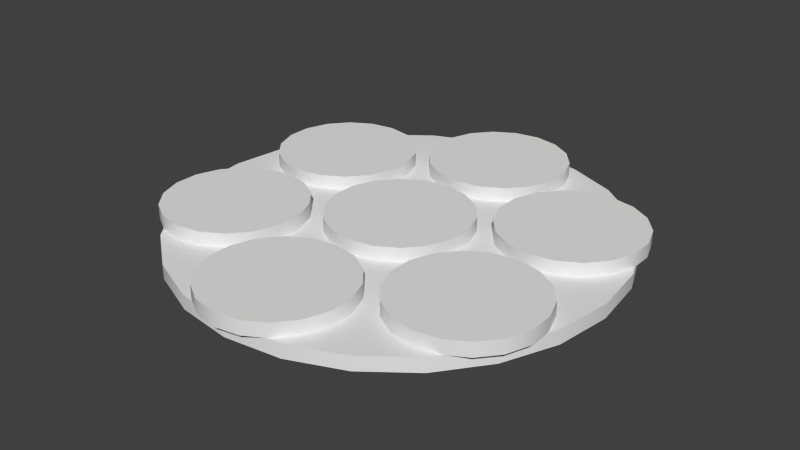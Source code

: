 # Source: model.blend  (saved by Blender 2.70.0; exported with 4.5.12 LTS)
import bpy
from mathutils import Matrix  # noqa: F401  (used for matrix-valued properties, if any)

bpy.ops.wm.read_factory_settings(use_empty=True)
scene = bpy.context.scene
scene.name = 'Scene'

# ---- collections
col_collection_1 = bpy.data.collections.new('Collection 1'); scene.collection.children.link(col_collection_1)

# ---- world
world_world = bpy.data.worlds.new('World'); scene.world = world_world
world_world.color = (0.05088, 0.05088, 0.05088)
world_world.use_sun_shadow = False
world_world.sun_shadow_jitter_overblur = 0.0
world_world.cycles.sampling_method = 'MANUAL'
world_world.cycles.sample_map_resolution = 256

# ---- meshes
me_cylinder_018 = bpy.data.meshes.new('Cylinder.018')
me_cylinder_018.from_pydata([(0.0, 0.46, -0.03), (0.0, 0.46, 0.0), (0.1191, 0.4443, -0.03), (0.1191, 0.4443, 0.0), (0.23, 0.3984, -0.03), (0.23, 0.3984, 0.0), (0.3253, 0.3253, -0.03), (0.3253, 0.3253, 0.0), (0.3984, 0.23, -0.03), (0.3984, 0.23, 0.0), (0.4443, 0.1191, -0.03), (0.4443, 0.1191, 0.0), (0.46, 3.473e-08, -0.03), (0.46, 3.473e-08, 0.0), (0.4443, -0.1191, -0.03), (0.4443, -0.1191, 0.0), (0.3984, -0.23, -0.03), (0.3984, -0.23, 0.0), (0.3253, -0.3253, -0.03), (0.3253, -0.3253, 0.0), (0.23, -0.3984, -0.03), (0.23, -0.3984, 0.0), (0.1191, -0.4443, -0.03), (0.1191, -0.4443, 0.0), (1.791e-07, -0.46, -0.03), (1.791e-07, -0.46, 0.0), (-0.1191, -0.4443, -0.03), (-0.1191, -0.4443, 0.0), (-0.23, -0.3984, -0.03), (-0.23, -0.3984, 0.0), (-0.3253, -0.3253, -0.03), (-0.3253, -0.3253, 0.0), (-0.3984, -0.23, -0.03), (-0.3984, -0.23, 0.0), (-0.4443, -0.1191, -0.03), (-0.4443, -0.1191, 0.0), (-0.46, -2.139e-07, -0.03), (-0.46, -2.139e-07, 0.0), (-0.4443, 0.1191, -0.03), (-0.4443, 0.1191, 0.0), (-0.3984, 0.23, -0.03), (-0.3984, 0.23, 0.0), (-0.3253, 0.3253, -0.03), (-0.3253, 0.3253, 0.0), (-0.23, 0.3984, -0.03), (-0.23, 0.3984, 0.0), (-0.1191, 0.4443, -0.03), (-0.1191, 0.4443, 0.0), (0.0, 0.46, -0.03), (0.1191, 0.4443, -0.03), (0.23, 0.3984, -0.03), (0.3253, 0.3253, -0.03), (0.3984, 0.23, -0.03), (0.4443, 0.1191, -0.03), (0.46, 3.473e-08, -0.03), (0.4443, -0.1191, -0.03), (0.3984, -0.23, -0.03), (0.3253, -0.3253, -0.03), (0.23, -0.3984, -0.03), (0.1191, -0.4443, -0.03), (1.791e-07, -0.46, -0.03), (-0.1191, -0.4443, -0.03), (-0.23, -0.3984, -0.03), (-0.3253, -0.3253, -0.03), (-0.3984, -0.23, -0.03), (-0.4443, -0.1191, -0.03), (-0.46, -2.139e-07, -0.03), (-0.4443, 0.1191, -0.03), (-0.3984, 0.23, -0.03), (-0.3253, 0.3253, -0.03), (-0.23, 0.3984, -0.03), (-0.1191, 0.4443, -0.03)], [], [(0, 1, 3, 2), (2, 3, 5, 4), (4, 5, 7, 6), (6, 7, 9, 8), (8, 9, 11, 10), (10, 11, 13, 12), (12, 13, 15, 14), (14, 15, 17, 16), (16, 17, 19, 18), (18, 19, 21, 20), (20, 21, 23, 22), (22, 23, 25, 24), (24, 25, 27, 26), (26, 27, 29, 28), (28, 29, 31, 30), (30, 31, 33, 32), (32, 33, 35, 34), (34, 35, 37, 36), (36, 37, 39, 38), (38, 39, 41, 40), (40, 41, 43, 42), (42, 43, 45, 44), (3, 1, 47, 45, 43, 41, 39, 37, 35, 33, 31, 29, 27, 25, 23, 21, 19, 17, 15, 13, 11, 9, 7, 5), (46, 47, 1, 0), (44, 45, 47, 46), (49, 50, 51, 52, 53, 54, 55, 56, 57, 58, 59, 60, 61, 62, 63, 64, 65, 66, 67, 68, 69, 70, 71, 48)])
me_cylinder_018.polygons.foreach_set('use_smooth', [True] * 26)
_uv = me_cylinder_018.uv_layers.new(name='UVMap')
_uv.uv.foreach_set('vector', [0.9437, 0.8563, 0.9304, 0.8508, 0.9524, 0.7975, 0.9658, 0.803, 0.9668, 0.7994, 0.9524, 0.7975, 0.96, 0.7402, 0.9743, 0.7421, 0.9743, 0.7384, 0.96, 0.7402, 0.9525, 0.683, 0.9668, 0.6811, 0.9658, 0.6775, 0.9525, 0.683, 0.9304, 0.6297, 0.9437, 0.6241, 0.9418, 0.6209, 0.9304, 0.6297, 0.8952, 0.5839, 0.9067, 0.5751, 0.904, 0.5724, 0.8952, 0.5839, 0.8494, 0.5487, 0.8582, 0.5373, 0.8549, 0.5354, 0.8494, 0.5487, 0.7961, 0.5266, 0.8016, 0.5133, 0.7979, 0.5123, 0.7961, 0.5266, 0.7388, 0.5191, 0.7407, 0.5048, 0.7369, 0.5048, 0.7388, 0.5191, 0.6816, 0.5266, 0.6797, 0.5123, 0.6761, 0.5133, 0.6816, 0.5266, 0.6282, 0.5487, 0.6227, 0.5354, 0.6195, 0.5373, 0.6282, 0.5487, 0.5824, 0.5839, 0.5736, 0.5724, 0.571, 0.5751, 0.5824, 0.5839, 0.5473, 0.6297, 0.5358, 0.6209, 0.534, 0.6241, 0.5473, 0.6297, 0.5252, 0.683, 0.5119, 0.6775, 0.5109, 0.6811, 0.5252, 0.683, 0.5176, 0.7402, 0.5033, 0.7384, 0.5033, 0.7421, 0.5176, 0.7402, 0.5252, 0.7975, 0.5109, 0.7994, 0.5119, 0.803, 0.5252, 0.7975, 0.5473, 0.8508, 0.534, 0.8563, 0.5358, 0.8596, 0.5473, 0.8508, 0.5824, 0.8966, 0.571, 0.9054, 0.5736, 0.9081, 0.5824, 0.8966, 0.6282, 0.9318, 0.6195, 0.9432, 0.6227, 0.9451, 0.6282, 0.9318, 0.6816, 0.9539, 0.6761, 0.9672, 0.6797, 0.9682, 0.6816, 0.9539, 0.7388, 0.9614, 0.7369, 0.9757, 0.7407, 0.9757, 0.7388, 0.9614, 0.7961, 0.9539, 0.7979, 0.9682, 0.8016, 0.9672, 0.7961, 0.9539, 0.8494, 0.9318, 0.8549, 0.9451, 0.9524, 0.7975, 0.9304, 0.8508, 0.8952, 0.8966, 0.8494, 0.9318, 0.7961, 0.9539, 0.7388, 0.9614, 0.6816, 0.9539, 0.6282, 0.9318, 0.5824, 0.8966, 0.5473, 0.8508, 0.5252, 0.7975, 0.5176, 0.7402, 0.5252, 0.683, 0.5473, 0.6297, 0.5824, 0.5839, 0.6282, 0.5487, 0.6816, 0.5266, 0.7388, 0.5191, 0.7961, 0.5266, 0.8494, 0.5487, 0.8952, 0.5839, 0.9304, 0.6297, 0.9525, 0.683, 0.96, 0.7402, 0.9066, 0.9054, 0.8952, 0.8966, 0.9304, 0.8508, 0.9418, 0.8596, 0.8582, 0.9432, 0.8494, 0.9318, 0.8952, 0.8966, 0.904, 0.9081, 0.568, 0.3588, 0.5531, 0.303, 0.5531, 0.2453, 0.568, 0.1895, 0.5969, 0.1395, 0.6377, 0.09872, 0.6877, 0.06985, 0.7435, 0.0549, 0.8012, 0.0549, 0.857, 0.06985, 0.907, 0.09872, 0.9478, 0.1395, 0.9767, 0.1895, 0.9916, 0.2453, 0.9916, 0.303, 0.9767, 0.3588, 0.9478, 0.4088, 0.907, 0.4496, 0.857, 0.4785, 0.8012, 0.4935, 0.7435, 0.4935, 0.6877, 0.4785, 0.6377, 0.4496, 0.5969, 0.4088])
me_cylinder_018.use_remesh_preserve_volume = False
me_cylinder_018.use_remesh_preserve_attributes = False
me_cylinder_018.use_mirror_vertex_groups = False
me_cylinder_018.update()
me_cylinder_017 = bpy.data.meshes.new('Cylinder.017')
me_cylinder_017.from_pydata([(4.992e-07, 0.15, 1.49e-08), (4.992e-07, 0.15, 0.03), (0.0513, 0.141, 1.49e-08), (0.0513, 0.141, 0.03), (0.09642, 0.1149, 1.49e-08), (0.09642, 0.1149, 0.03), (0.1299, 0.075, 1.49e-08), (0.1299, 0.075, 0.03), (0.1477, 0.02605, 1.49e-08), (0.1477, 0.02605, 0.03), (0.1477, -0.02605, 1.49e-08), (0.1477, -0.02605, 0.03), (0.1299, -0.075, 1.49e-08), (0.1299, -0.075, 0.03), (0.09642, -0.1149, 1.49e-08), (0.09642, -0.1149, 0.03), (0.0513, -0.141, 1.49e-08), (0.0513, -0.141, 0.03), (1.624e-06, -0.15, 1.49e-08), (1.624e-06, -0.15, 0.03), (-0.0513, -0.141, 1.49e-08), (-0.0513, -0.141, 0.03), (-0.09642, -0.1149, 1.49e-08), (-0.09642, -0.1149, 0.03), (-0.1299, -0.075, 1.49e-08), (-0.1299, -0.075, 0.03), (-0.1477, -0.02605, 1.49e-08), (-0.1477, -0.02605, 0.03), (-0.1477, 0.02605, 1.49e-08), (-0.1477, 0.02605, 0.03), (-0.1299, 0.075, 1.49e-08), (-0.1299, 0.075, 0.03), (-0.09642, 0.1149, 1.49e-08), (-0.09642, 0.1149, 0.03), (-0.0513, 0.141, 1.49e-08), (-0.0513, 0.141, 0.03)], [], [(0, 1, 3, 2), (2, 3, 5, 4), (4, 5, 7, 6), (6, 7, 9, 8), (8, 9, 11, 10), (10, 11, 13, 12), (12, 13, 15, 14), (14, 15, 17, 16), (16, 17, 19, 18), (18, 19, 21, 20), (20, 21, 23, 22), (22, 23, 25, 24), (24, 25, 27, 26), (26, 27, 29, 28), (28, 29, 31, 30), (30, 31, 33, 32), (3, 1, 35, 33, 31, 29, 27, 25, 23, 21, 19, 17, 15, 13, 11, 9, 7, 5), (34, 35, 1, 0), (32, 33, 35, 34), (0, 2, 4, 6, 8, 10, 12, 14, 16, 18, 20, 22, 24, 26, 28, 30, 32, 34)])
me_cylinder_017.polygons.foreach_set('use_smooth', [True] * 20)
_uv = me_cylinder_017.uv_layers.new(name='UVMap')
_uv.uv.foreach_set('vector', [0.5322, 0.1712, 0.4923, 0.1942, 0.4523, 0.125, 0.4922, 0.1019, 0.4819, 0.08967, 0.4523, 0.125, 0.391, 0.07353, 0.4206, 0.03824, 0.4068, 0.03024, 0.391, 0.07353, 0.3158, 0.04617, 0.3316, 0.002879, 0.3158, 0.0001006, 0.3158, 0.04617, 0.2358, 0.04617, 0.2358, 0.0001018, 0.2201, 0.002881, 0.2358, 0.04617, 0.1607, 0.07354, 0.1449, 0.03024, 0.131, 0.03825, 0.1607, 0.07354, 0.09937, 0.125, 0.06975, 0.08967, 0.05947, 0.1019, 0.09937, 0.125, 0.05937, 0.1943, 0.01946, 0.1712, 0.01399, 0.1863, 0.05937, 0.1943, 0.04547, 0.273, 0.0001011, 0.265, 0.0001006, 0.281, 0.04547, 0.273, 0.05937, 0.3518, 0.01399, 0.3598, 0.01947, 0.3749, 0.05937, 0.3518, 0.09937, 0.4211, 0.05947, 0.4442, 0.06976, 0.4564, 0.09937, 0.4211, 0.1607, 0.4725, 0.131, 0.5078, 0.1449, 0.5158, 0.1607, 0.4725, 0.2358, 0.4999, 0.2201, 0.5432, 0.2358, 0.546, 0.2358, 0.4999, 0.3158, 0.4999, 0.3158, 0.546, 0.3316, 0.5432, 0.3158, 0.4999, 0.391, 0.4725, 0.4068, 0.5158, 0.4206, 0.5078, 0.391, 0.4725, 0.4523, 0.4211, 0.4819, 0.4564, 0.4922, 0.4441, 0.4523, 0.4211, 0.4923, 0.3518, 0.5322, 0.3749, 0.4523, 0.125, 0.4923, 0.1942, 0.5062, 0.273, 0.4923, 0.3518, 0.4523, 0.4211, 0.391, 0.4725, 0.3158, 0.4999, 0.2358, 0.4999, 0.1607, 0.4725, 0.09937, 0.4211, 0.05937, 0.3518, 0.04547, 0.273, 0.05937, 0.1943, 0.09937, 0.125, 0.1607, 0.07354, 0.2358, 0.04617, 0.3158, 0.04617, 0.391, 0.07353, 0.5516, 0.265, 0.5062, 0.273, 0.4923, 0.1942, 0.5377, 0.1862, 0.5377, 0.3598, 0.4923, 0.3518, 0.5062, 0.273, 0.5516, 0.281, 0.4069, 0.625, 0.4469, 0.6942, 0.4608, 0.773, 0.4469, 0.8518, 0.4069, 0.9211, 0.3456, 0.9725, 0.2705, 0.9999, 0.1905, 0.9999, 0.1153, 0.9725, 0.05399, 0.9211, 0.01399, 0.8518, 0.0001006, 0.773, 0.01399, 0.6942, 0.054, 0.625, 0.1153, 0.5735, 0.1905, 0.5462, 0.2705, 0.5462, 0.3456, 0.5735])
me_cylinder_017.use_remesh_preserve_volume = False
me_cylinder_017.use_remesh_preserve_attributes = False
me_cylinder_017.use_mirror_vertex_groups = False
me_cylinder_017.update()
me_cylinder_016 = bpy.data.meshes.new('Cylinder.016')
me_cylinder_016.from_pydata([(-0.1559, -0.09, 1.49e-08), (-0.1559, -0.09, 0.03), (-0.1381, -0.139, 1.49e-08), (-0.1381, -0.139, 0.03), (-0.1381, -0.191, 1.49e-08), (-0.1381, -0.191, 0.03), (-0.1559, -0.24, 1.49e-08), (-0.1559, -0.24, 0.03), (-0.1894, -0.2799, 1.49e-08), (-0.1894, -0.2799, 0.03), (-0.2345, -0.306, 1.49e-08), (-0.2345, -0.306, 0.03), (-0.2858, -0.315, 1.49e-08), (-0.2858, -0.315, 0.03), (-0.3371, -0.306, 1.49e-08), (-0.3371, -0.306, 0.03), (-0.3822, -0.2799, 1.49e-08), (-0.3822, -0.2799, 0.03), (-0.4157, -0.24, 1.49e-08), (-0.4157, -0.24, 0.03), (-0.4335, -0.1911, 1.49e-08), (-0.4335, -0.1911, 0.03), (-0.4335, -0.139, 1.49e-08), (-0.4335, -0.139, 0.03), (-0.4157, -0.09, 1.49e-08), (-0.4157, -0.09, 0.03), (-0.3822, -0.0501, 1.49e-08), (-0.3822, -0.0501, 0.03), (-0.3371, -0.02405, 1.49e-08), (-0.3371, -0.02405, 0.03), (-0.2858, -0.015, 1.49e-08), (-0.2858, -0.015, 0.03), (-0.2345, -0.02405, 1.49e-08), (-0.2345, -0.02405, 0.03), (-0.1894, -0.05009, 1.49e-08), (-0.1894, -0.05009, 0.03)], [], [(0, 1, 3, 2), (2, 3, 5, 4), (4, 5, 7, 6), (6, 7, 9, 8), (8, 9, 11, 10), (10, 11, 13, 12), (12, 13, 15, 14), (14, 15, 17, 16), (16, 17, 19, 18), (18, 19, 21, 20), (20, 21, 23, 22), (22, 23, 25, 24), (24, 25, 27, 26), (26, 27, 29, 28), (28, 29, 31, 30), (30, 31, 33, 32), (3, 1, 35, 33, 31, 29, 27, 25, 23, 21, 19, 17, 15, 13, 11, 9, 7, 5), (34, 35, 1, 0), (32, 33, 35, 34), (0, 2, 4, 6, 8, 10, 12, 14, 16, 18, 20, 22, 24, 26, 28, 30, 32, 34)])
me_cylinder_016.polygons.foreach_set('use_smooth', [True] * 20)
_uv = me_cylinder_016.uv_layers.new(name='UVMap')
_uv.uv.foreach_set('vector', [0.5322, 0.1712, 0.4923, 0.1942, 0.4523, 0.125, 0.4922, 0.1019, 0.4819, 0.08967, 0.4523, 0.125, 0.391, 0.07353, 0.4206, 0.03824, 0.4068, 0.03024, 0.391, 0.07353, 0.3158, 0.04617, 0.3316, 0.002879, 0.3158, 0.0001006, 0.3158, 0.04617, 0.2358, 0.04617, 0.2358, 0.0001018, 0.2201, 0.002881, 0.2358, 0.04617, 0.1607, 0.07354, 0.1449, 0.03024, 0.131, 0.03825, 0.1607, 0.07354, 0.09937, 0.125, 0.06975, 0.08967, 0.05947, 0.1019, 0.09937, 0.125, 0.05937, 0.1943, 0.01946, 0.1712, 0.01399, 0.1863, 0.05937, 0.1943, 0.04547, 0.273, 0.0001011, 0.265, 0.0001006, 0.281, 0.04547, 0.273, 0.05937, 0.3518, 0.01399, 0.3598, 0.01947, 0.3749, 0.05937, 0.3518, 0.09937, 0.4211, 0.05947, 0.4442, 0.06976, 0.4564, 0.09937, 0.4211, 0.1607, 0.4725, 0.131, 0.5078, 0.1449, 0.5158, 0.1607, 0.4725, 0.2358, 0.4999, 0.2201, 0.5432, 0.2358, 0.546, 0.2358, 0.4999, 0.3158, 0.4999, 0.3158, 0.546, 0.3316, 0.5432, 0.3158, 0.4999, 0.391, 0.4725, 0.4068, 0.5158, 0.4206, 0.5078, 0.391, 0.4725, 0.4523, 0.4211, 0.4819, 0.4564, 0.4922, 0.4441, 0.4523, 0.4211, 0.4923, 0.3518, 0.5322, 0.3749, 0.4523, 0.125, 0.4923, 0.1942, 0.5062, 0.273, 0.4923, 0.3518, 0.4523, 0.4211, 0.391, 0.4725, 0.3158, 0.4999, 0.2358, 0.4999, 0.1607, 0.4725, 0.09937, 0.4211, 0.05937, 0.3518, 0.04547, 0.273, 0.05937, 0.1943, 0.09937, 0.125, 0.1607, 0.07354, 0.2358, 0.04617, 0.3158, 0.04617, 0.391, 0.07353, 0.5516, 0.265, 0.5062, 0.273, 0.4923, 0.1942, 0.5377, 0.1862, 0.5377, 0.3598, 0.4923, 0.3518, 0.5062, 0.273, 0.5516, 0.281, 0.4069, 0.625, 0.4469, 0.6942, 0.4608, 0.773, 0.4469, 0.8518, 0.4069, 0.9211, 0.3456, 0.9725, 0.2705, 0.9999, 0.1905, 0.9999, 0.1153, 0.9725, 0.05399, 0.9211, 0.01399, 0.8518, 0.0001006, 0.773, 0.01399, 0.6942, 0.054, 0.625, 0.1153, 0.5735, 0.1905, 0.5462, 0.2705, 0.5462, 0.3456, 0.5735])
me_cylinder_016.use_remesh_preserve_volume = False
me_cylinder_016.use_remesh_preserve_attributes = False
me_cylinder_016.use_mirror_vertex_groups = False
me_cylinder_016.update()
me_cylinder_007 = bpy.data.meshes.new('Cylinder.007')
me_cylinder_007.from_pydata([(-0.1559, 0.09, 1.49e-08), (-0.1559, 0.09, 0.03), (-0.1894, 0.05009, 1.49e-08), (-0.1894, 0.05009, 0.03), (-0.2345, 0.02404, 1.49e-08), (-0.2345, 0.02404, 0.03), (-0.2858, 0.015, 1.49e-08), (-0.2858, 0.015, 0.03), (-0.3371, 0.02404, 1.49e-08), (-0.3371, 0.02404, 0.03), (-0.3822, 0.05009, 1.49e-08), (-0.3822, 0.05009, 0.03), (-0.4157, 0.09, 1.49e-08), (-0.4157, 0.09, 0.03), (-0.4335, 0.139, 1.49e-08), (-0.4335, 0.139, 0.03), (-0.4335, 0.191, 1.49e-08), (-0.4335, 0.191, 0.03), (-0.4157, 0.24, 1.49e-08), (-0.4157, 0.24, 0.03), (-0.3822, 0.2799, 1.49e-08), (-0.3822, 0.2799, 0.03), (-0.3371, 0.306, 1.49e-08), (-0.3371, 0.306, 0.03), (-0.2858, 0.315, 1.49e-08), (-0.2858, 0.315, 0.03), (-0.2345, 0.306, 1.49e-08), (-0.2345, 0.306, 0.03), (-0.1894, 0.2799, 1.49e-08), (-0.1894, 0.2799, 0.03), (-0.1559, 0.24, 1.49e-08), (-0.1559, 0.24, 0.03), (-0.1381, 0.191, 1.49e-08), (-0.1381, 0.191, 0.03), (-0.1381, 0.139, 1.49e-08), (-0.1381, 0.139, 0.03)], [], [(0, 1, 3, 2), (2, 3, 5, 4), (4, 5, 7, 6), (6, 7, 9, 8), (8, 9, 11, 10), (10, 11, 13, 12), (12, 13, 15, 14), (14, 15, 17, 16), (16, 17, 19, 18), (18, 19, 21, 20), (20, 21, 23, 22), (22, 23, 25, 24), (24, 25, 27, 26), (26, 27, 29, 28), (28, 29, 31, 30), (30, 31, 33, 32), (3, 1, 35, 33, 31, 29, 27, 25, 23, 21, 19, 17, 15, 13, 11, 9, 7, 5), (34, 35, 1, 0), (32, 33, 35, 34), (0, 2, 4, 6, 8, 10, 12, 14, 16, 18, 20, 22, 24, 26, 28, 30, 32, 34)])
me_cylinder_007.polygons.foreach_set('use_smooth', [True] * 20)
_uv = me_cylinder_007.uv_layers.new(name='UVMap')
_uv.uv.foreach_set('vector', [0.5322, 0.1712, 0.4923, 0.1942, 0.4523, 0.125, 0.4922, 0.1019, 0.4819, 0.08967, 0.4523, 0.125, 0.391, 0.07353, 0.4206, 0.03824, 0.4068, 0.03024, 0.391, 0.07353, 0.3158, 0.04617, 0.3316, 0.002879, 0.3158, 0.0001006, 0.3158, 0.04617, 0.2358, 0.04617, 0.2358, 0.0001018, 0.2201, 0.002881, 0.2358, 0.04617, 0.1607, 0.07354, 0.1449, 0.03024, 0.131, 0.03825, 0.1607, 0.07354, 0.09937, 0.125, 0.06975, 0.08967, 0.05947, 0.1019, 0.09937, 0.125, 0.05937, 0.1943, 0.01946, 0.1712, 0.01399, 0.1863, 0.05937, 0.1943, 0.04547, 0.273, 0.0001011, 0.265, 0.0001006, 0.281, 0.04547, 0.273, 0.05937, 0.3518, 0.01399, 0.3598, 0.01947, 0.3749, 0.05937, 0.3518, 0.09937, 0.4211, 0.05947, 0.4442, 0.06976, 0.4564, 0.09937, 0.4211, 0.1607, 0.4725, 0.131, 0.5078, 0.1449, 0.5158, 0.1607, 0.4725, 0.2358, 0.4999, 0.2201, 0.5432, 0.2358, 0.546, 0.2358, 0.4999, 0.3158, 0.4999, 0.3158, 0.546, 0.3316, 0.5432, 0.3158, 0.4999, 0.391, 0.4725, 0.4068, 0.5158, 0.4206, 0.5078, 0.391, 0.4725, 0.4523, 0.4211, 0.4819, 0.4564, 0.4922, 0.4441, 0.4523, 0.4211, 0.4923, 0.3518, 0.5322, 0.3749, 0.4523, 0.125, 0.4923, 0.1942, 0.5062, 0.273, 0.4923, 0.3518, 0.4523, 0.4211, 0.391, 0.4725, 0.3158, 0.4999, 0.2358, 0.4999, 0.1607, 0.4725, 0.09937, 0.4211, 0.05937, 0.3518, 0.04547, 0.273, 0.05937, 0.1943, 0.09937, 0.125, 0.1607, 0.07354, 0.2358, 0.04617, 0.3158, 0.04617, 0.391, 0.07353, 0.5516, 0.265, 0.5062, 0.273, 0.4923, 0.1942, 0.5377, 0.1862, 0.5377, 0.3598, 0.4923, 0.3518, 0.5062, 0.273, 0.5516, 0.281, 0.4069, 0.625, 0.4469, 0.6942, 0.4608, 0.773, 0.4469, 0.8518, 0.4069, 0.9211, 0.3456, 0.9725, 0.2705, 0.9999, 0.1905, 0.9999, 0.1153, 0.9725, 0.05399, 0.9211, 0.01399, 0.8518, 0.0001006, 0.773, 0.01399, 0.6942, 0.054, 0.625, 0.1153, 0.5735, 0.1905, 0.5462, 0.2705, 0.5462, 0.3456, 0.5735])
me_cylinder_007.use_remesh_preserve_volume = False
me_cylinder_007.use_remesh_preserve_attributes = False
me_cylinder_007.use_mirror_vertex_groups = False
me_cylinder_007.update()
me_cylinder_006 = bpy.data.meshes.new('Cylinder.006')
me_cylinder_006.from_pydata([(-9.012e-07, 0.18, 1.49e-08), (-9.012e-07, 0.18, 0.03), (-0.0513, 0.189, 1.49e-08), (-0.0513, 0.189, 0.03), (-0.09642, 0.2151, 1.49e-08), (-0.09642, 0.2151, 0.03), (-0.1299, 0.255, 1.49e-08), (-0.1299, 0.255, 0.03), (-0.1477, 0.304, 1.49e-08), (-0.1477, 0.304, 0.03), (-0.1477, 0.356, 1.49e-08), (-0.1477, 0.356, 0.03), (-0.1299, 0.405, 1.49e-08), (-0.1299, 0.405, 0.03), (-0.09642, 0.4449, 1.49e-08), (-0.09642, 0.4449, 0.03), (-0.05131, 0.471, 1.49e-08), (-0.05131, 0.471, 0.03), (-2.696e-06, 0.48, 1.49e-08), (-2.696e-06, 0.48, 0.03), (0.0513, 0.471, 1.49e-08), (0.0513, 0.471, 0.03), (0.09642, 0.4449, 1.49e-08), (0.09642, 0.4449, 0.03), (0.1299, 0.405, 1.49e-08), (0.1299, 0.405, 0.03), (0.1477, 0.356, 1.49e-08), (0.1477, 0.356, 0.03), (0.1477, 0.304, 1.49e-08), (0.1477, 0.304, 0.03), (0.1299, 0.255, 1.49e-08), (0.1299, 0.255, 0.03), (0.09642, 0.2151, 1.49e-08), (0.09642, 0.2151, 0.03), (0.0513, 0.189, 1.49e-08), (0.0513, 0.189, 0.03)], [], [(0, 1, 3, 2), (2, 3, 5, 4), (4, 5, 7, 6), (6, 7, 9, 8), (8, 9, 11, 10), (10, 11, 13, 12), (12, 13, 15, 14), (14, 15, 17, 16), (16, 17, 19, 18), (18, 19, 21, 20), (20, 21, 23, 22), (22, 23, 25, 24), (24, 25, 27, 26), (26, 27, 29, 28), (28, 29, 31, 30), (30, 31, 33, 32), (3, 1, 35, 33, 31, 29, 27, 25, 23, 21, 19, 17, 15, 13, 11, 9, 7, 5), (34, 35, 1, 0), (32, 33, 35, 34), (0, 2, 4, 6, 8, 10, 12, 14, 16, 18, 20, 22, 24, 26, 28, 30, 32, 34)])
me_cylinder_006.polygons.foreach_set('use_smooth', [True] * 20)
_uv = me_cylinder_006.uv_layers.new(name='UVMap')
_uv.uv.foreach_set('vector', [0.5322, 0.1712, 0.4923, 0.1942, 0.4523, 0.125, 0.4922, 0.1019, 0.4819, 0.08967, 0.4523, 0.125, 0.391, 0.07353, 0.4206, 0.03824, 0.4068, 0.03024, 0.391, 0.07353, 0.3158, 0.04617, 0.3316, 0.002879, 0.3158, 0.0001006, 0.3158, 0.04617, 0.2358, 0.04617, 0.2358, 0.0001018, 0.2201, 0.002881, 0.2358, 0.04617, 0.1607, 0.07354, 0.1449, 0.03024, 0.131, 0.03825, 0.1607, 0.07354, 0.09937, 0.125, 0.06975, 0.08967, 0.05947, 0.1019, 0.09937, 0.125, 0.05937, 0.1943, 0.01946, 0.1712, 0.01399, 0.1863, 0.05937, 0.1943, 0.04547, 0.273, 0.0001011, 0.265, 0.0001006, 0.281, 0.04547, 0.273, 0.05937, 0.3518, 0.01399, 0.3598, 0.01947, 0.3749, 0.05937, 0.3518, 0.09937, 0.4211, 0.05947, 0.4442, 0.06976, 0.4564, 0.09937, 0.4211, 0.1607, 0.4725, 0.131, 0.5078, 0.1449, 0.5158, 0.1607, 0.4725, 0.2358, 0.4999, 0.2201, 0.5432, 0.2358, 0.546, 0.2358, 0.4999, 0.3158, 0.4999, 0.3158, 0.546, 0.3316, 0.5432, 0.3158, 0.4999, 0.391, 0.4725, 0.4068, 0.5158, 0.4206, 0.5078, 0.391, 0.4725, 0.4523, 0.4211, 0.4819, 0.4564, 0.4922, 0.4441, 0.4523, 0.4211, 0.4923, 0.3518, 0.5322, 0.3749, 0.4523, 0.125, 0.4923, 0.1942, 0.5062, 0.273, 0.4923, 0.3518, 0.4523, 0.4211, 0.391, 0.4725, 0.3158, 0.4999, 0.2358, 0.4999, 0.1607, 0.4725, 0.09937, 0.4211, 0.05937, 0.3518, 0.04547, 0.273, 0.05937, 0.1943, 0.09937, 0.125, 0.1607, 0.07354, 0.2358, 0.04617, 0.3158, 0.04617, 0.391, 0.07353, 0.5516, 0.265, 0.5062, 0.273, 0.4923, 0.1942, 0.5377, 0.1862, 0.5377, 0.3598, 0.4923, 0.3518, 0.5062, 0.273, 0.5516, 0.281, 0.4069, 0.625, 0.4469, 0.6942, 0.4608, 0.773, 0.4469, 0.8518, 0.4069, 0.9211, 0.3456, 0.9725, 0.2705, 0.9999, 0.1905, 0.9999, 0.1153, 0.9725, 0.05399, 0.9211, 0.01399, 0.8518, 0.0001006, 0.773, 0.01399, 0.6942, 0.054, 0.625, 0.1153, 0.5735, 0.1905, 0.5462, 0.2705, 0.5462, 0.3456, 0.5735])
me_cylinder_006.use_remesh_preserve_volume = False
me_cylinder_006.use_remesh_preserve_attributes = False
me_cylinder_006.use_mirror_vertex_groups = False
me_cylinder_006.update()
me_cylinder_005 = bpy.data.meshes.new('Cylinder.005')
me_cylinder_005.from_pydata([(0.1559, 0.09, 1.49e-08), (0.1559, 0.09, 0.03), (0.1381, 0.139, 1.49e-08), (0.1381, 0.139, 0.03), (0.1381, 0.191, 1.49e-08), (0.1381, 0.191, 0.03), (0.1559, 0.24, 1.49e-08), (0.1559, 0.24, 0.03), (0.1894, 0.2799, 1.49e-08), (0.1894, 0.2799, 0.03), (0.2345, 0.306, 1.49e-08), (0.2345, 0.306, 0.03), (0.2858, 0.315, 1.49e-08), (0.2858, 0.315, 0.03), (0.3371, 0.306, 1.49e-08), (0.3371, 0.306, 0.03), (0.3822, 0.2799, 1.49e-08), (0.3822, 0.2799, 0.03), (0.4157, 0.24, 1.49e-08), (0.4157, 0.24, 0.03), (0.4335, 0.191, 1.49e-08), (0.4335, 0.191, 0.03), (0.4335, 0.139, 1.49e-08), (0.4335, 0.139, 0.03), (0.4157, 0.09, 1.49e-08), (0.4157, 0.09, 0.03), (0.3822, 0.0501, 1.49e-08), (0.3822, 0.0501, 0.03), (0.3371, 0.02405, 1.49e-08), (0.3371, 0.02405, 0.03), (0.2858, 0.015, 1.49e-08), (0.2858, 0.015, 0.03), (0.2345, 0.02405, 1.49e-08), (0.2345, 0.02405, 0.03), (0.1894, 0.05009, 1.49e-08), (0.1894, 0.05009, 0.03)], [], [(0, 1, 3, 2), (2, 3, 5, 4), (4, 5, 7, 6), (6, 7, 9, 8), (8, 9, 11, 10), (10, 11, 13, 12), (12, 13, 15, 14), (14, 15, 17, 16), (16, 17, 19, 18), (18, 19, 21, 20), (20, 21, 23, 22), (22, 23, 25, 24), (24, 25, 27, 26), (26, 27, 29, 28), (28, 29, 31, 30), (30, 31, 33, 32), (3, 1, 35, 33, 31, 29, 27, 25, 23, 21, 19, 17, 15, 13, 11, 9, 7, 5), (34, 35, 1, 0), (32, 33, 35, 34), (0, 2, 4, 6, 8, 10, 12, 14, 16, 18, 20, 22, 24, 26, 28, 30, 32, 34)])
me_cylinder_005.polygons.foreach_set('use_smooth', [True] * 20)
_uv = me_cylinder_005.uv_layers.new(name='UVMap')
_uv.uv.foreach_set('vector', [0.5322, 0.1712, 0.4923, 0.1942, 0.4523, 0.125, 0.4922, 0.1019, 0.4819, 0.08967, 0.4523, 0.125, 0.391, 0.07353, 0.4206, 0.03824, 0.4068, 0.03024, 0.391, 0.07353, 0.3158, 0.04617, 0.3316, 0.002879, 0.3158, 0.0001006, 0.3158, 0.04617, 0.2358, 0.04617, 0.2358, 0.0001018, 0.2201, 0.002881, 0.2358, 0.04617, 0.1607, 0.07354, 0.1449, 0.03024, 0.131, 0.03825, 0.1607, 0.07354, 0.09937, 0.125, 0.06975, 0.08967, 0.05947, 0.1019, 0.09937, 0.125, 0.05937, 0.1943, 0.01946, 0.1712, 0.01399, 0.1863, 0.05937, 0.1943, 0.04547, 0.273, 0.0001011, 0.265, 0.0001006, 0.281, 0.04547, 0.273, 0.05937, 0.3518, 0.01399, 0.3598, 0.01947, 0.3749, 0.05937, 0.3518, 0.09937, 0.4211, 0.05947, 0.4442, 0.06976, 0.4564, 0.09937, 0.4211, 0.1607, 0.4725, 0.131, 0.5078, 0.1449, 0.5158, 0.1607, 0.4725, 0.2358, 0.4999, 0.2201, 0.5432, 0.2358, 0.546, 0.2358, 0.4999, 0.3158, 0.4999, 0.3158, 0.546, 0.3316, 0.5432, 0.3158, 0.4999, 0.391, 0.4725, 0.4068, 0.5158, 0.4206, 0.5078, 0.391, 0.4725, 0.4523, 0.4211, 0.4819, 0.4564, 0.4922, 0.4441, 0.4523, 0.4211, 0.4923, 0.3518, 0.5322, 0.3749, 0.4523, 0.125, 0.4923, 0.1942, 0.5062, 0.273, 0.4923, 0.3518, 0.4523, 0.4211, 0.391, 0.4725, 0.3158, 0.4999, 0.2358, 0.4999, 0.1607, 0.4725, 0.09937, 0.4211, 0.05937, 0.3518, 0.04547, 0.273, 0.05937, 0.1943, 0.09937, 0.125, 0.1607, 0.07354, 0.2358, 0.04617, 0.3158, 0.04617, 0.391, 0.07353, 0.5516, 0.265, 0.5062, 0.273, 0.4923, 0.1942, 0.5377, 0.1862, 0.5377, 0.3598, 0.4923, 0.3518, 0.5062, 0.273, 0.5516, 0.281, 0.4069, 0.625, 0.4469, 0.6942, 0.4608, 0.773, 0.4469, 0.8518, 0.4069, 0.9211, 0.3456, 0.9725, 0.2705, 0.9999, 0.1905, 0.9999, 0.1153, 0.9725, 0.05399, 0.9211, 0.01399, 0.8518, 0.0001006, 0.773, 0.01399, 0.6942, 0.054, 0.625, 0.1153, 0.5735, 0.1905, 0.5462, 0.2705, 0.5462, 0.3456, 0.5735])
me_cylinder_005.use_remesh_preserve_volume = False
me_cylinder_005.use_remesh_preserve_attributes = False
me_cylinder_005.use_mirror_vertex_groups = False
me_cylinder_005.update()
me_cylinder_004 = bpy.data.meshes.new('Cylinder.004')
me_cylinder_004.from_pydata([(0.1559, -0.09, 1.49e-08), (0.1559, -0.09, 0.03), (0.1894, -0.05009, 1.49e-08), (0.1894, -0.05009, 0.03), (0.2345, -0.02405, 1.49e-08), (0.2345, -0.02405, 0.03), (0.2858, -0.015, 1.49e-08), (0.2858, -0.015, 0.03), (0.3371, -0.02404, 1.49e-08), (0.3371, -0.02404, 0.03), (0.3822, -0.05009, 1.49e-08), (0.3822, -0.05009, 0.03), (0.4157, -0.09, 1.49e-08), (0.4157, -0.09, 0.03), (0.4335, -0.139, 1.49e-08), (0.4335, -0.139, 0.03), (0.4335, -0.191, 1.49e-08), (0.4335, -0.191, 0.03), (0.4157, -0.24, 1.49e-08), (0.4157, -0.24, 0.03), (0.3822, -0.2799, 1.49e-08), (0.3822, -0.2799, 0.03), (0.3371, -0.306, 1.49e-08), (0.3371, -0.306, 0.03), (0.2858, -0.315, 1.49e-08), (0.2858, -0.315, 0.03), (0.2345, -0.306, 1.49e-08), (0.2345, -0.306, 0.03), (0.1894, -0.2799, 1.49e-08), (0.1894, -0.2799, 0.03), (0.1559, -0.24, 1.49e-08), (0.1559, -0.24, 0.03), (0.1381, -0.191, 1.49e-08), (0.1381, -0.191, 0.03), (0.1381, -0.139, 1.49e-08), (0.1381, -0.139, 0.03)], [], [(0, 1, 3, 2), (2, 3, 5, 4), (4, 5, 7, 6), (6, 7, 9, 8), (8, 9, 11, 10), (10, 11, 13, 12), (12, 13, 15, 14), (14, 15, 17, 16), (16, 17, 19, 18), (18, 19, 21, 20), (20, 21, 23, 22), (22, 23, 25, 24), (24, 25, 27, 26), (26, 27, 29, 28), (28, 29, 31, 30), (30, 31, 33, 32), (3, 1, 35, 33, 31, 29, 27, 25, 23, 21, 19, 17, 15, 13, 11, 9, 7, 5), (34, 35, 1, 0), (32, 33, 35, 34), (0, 2, 4, 6, 8, 10, 12, 14, 16, 18, 20, 22, 24, 26, 28, 30, 32, 34)])
me_cylinder_004.polygons.foreach_set('use_smooth', [True] * 20)
_uv = me_cylinder_004.uv_layers.new(name='UVMap')
_uv.uv.foreach_set('vector', [0.5322, 0.1712, 0.4923, 0.1942, 0.4523, 0.125, 0.4922, 0.1019, 0.4819, 0.08967, 0.4523, 0.125, 0.391, 0.07353, 0.4206, 0.03824, 0.4068, 0.03024, 0.391, 0.07353, 0.3158, 0.04617, 0.3316, 0.002879, 0.3158, 0.0001006, 0.3158, 0.04617, 0.2358, 0.04617, 0.2358, 0.0001018, 0.2201, 0.002881, 0.2358, 0.04617, 0.1607, 0.07354, 0.1449, 0.03024, 0.131, 0.03825, 0.1607, 0.07354, 0.09937, 0.125, 0.06975, 0.08967, 0.05947, 0.1019, 0.09937, 0.125, 0.05937, 0.1943, 0.01946, 0.1712, 0.01399, 0.1863, 0.05937, 0.1943, 0.04547, 0.273, 0.0001011, 0.265, 0.0001006, 0.281, 0.04547, 0.273, 0.05937, 0.3518, 0.01399, 0.3598, 0.01947, 0.3749, 0.05937, 0.3518, 0.09937, 0.4211, 0.05947, 0.4442, 0.06976, 0.4564, 0.09937, 0.4211, 0.1607, 0.4725, 0.131, 0.5078, 0.1449, 0.5158, 0.1607, 0.4725, 0.2358, 0.4999, 0.2201, 0.5432, 0.2358, 0.546, 0.2358, 0.4999, 0.3158, 0.4999, 0.3158, 0.546, 0.3316, 0.5432, 0.3158, 0.4999, 0.391, 0.4725, 0.4068, 0.5158, 0.4206, 0.5078, 0.391, 0.4725, 0.4523, 0.4211, 0.4819, 0.4564, 0.4922, 0.4441, 0.4523, 0.4211, 0.4923, 0.3518, 0.5322, 0.3749, 0.4523, 0.125, 0.4923, 0.1942, 0.5062, 0.273, 0.4923, 0.3518, 0.4523, 0.4211, 0.391, 0.4725, 0.3158, 0.4999, 0.2358, 0.4999, 0.1607, 0.4725, 0.09937, 0.4211, 0.05937, 0.3518, 0.04547, 0.273, 0.05937, 0.1943, 0.09937, 0.125, 0.1607, 0.07354, 0.2358, 0.04617, 0.3158, 0.04617, 0.391, 0.07353, 0.5516, 0.265, 0.5062, 0.273, 0.4923, 0.1942, 0.5377, 0.1862, 0.5377, 0.3598, 0.4923, 0.3518, 0.5062, 0.273, 0.5516, 0.281, 0.4069, 0.625, 0.4469, 0.6942, 0.4608, 0.773, 0.4469, 0.8518, 0.4069, 0.9211, 0.3456, 0.9725, 0.2705, 0.9999, 0.1905, 0.9999, 0.1153, 0.9725, 0.05399, 0.9211, 0.01399, 0.8518, 0.0001006, 0.773, 0.01399, 0.6942, 0.054, 0.625, 0.1153, 0.5735, 0.1905, 0.5462, 0.2705, 0.5462, 0.3456, 0.5735])
me_cylinder_004.use_remesh_preserve_volume = False
me_cylinder_004.use_remesh_preserve_attributes = False
me_cylinder_004.use_mirror_vertex_groups = False
me_cylinder_004.update()
me_cylinder_011 = bpy.data.meshes.new('Cylinder.011')
me_cylinder_011.from_pydata([(4.992e-07, -0.18, 1.49e-08), (4.992e-07, -0.18, 0.03), (0.0513, -0.189, 1.49e-08), (0.0513, -0.189, 0.03), (0.09642, -0.2151, 1.49e-08), (0.09642, -0.2151, 0.03), (0.1299, -0.255, 1.49e-08), (0.1299, -0.255, 0.03), (0.1477, -0.304, 1.49e-08), (0.1477, -0.304, 0.03), (0.1477, -0.356, 1.49e-08), (0.1477, -0.356, 0.03), (0.1299, -0.405, 1.49e-08), (0.1299, -0.405, 0.03), (0.09642, -0.4449, 1.49e-08), (0.09642, -0.4449, 0.03), (0.0513, -0.471, 1.49e-08), (0.0513, -0.471, 0.03), (1.624e-06, -0.48, 1.49e-08), (1.624e-06, -0.48, 0.03), (-0.0513, -0.471, 1.49e-08), (-0.0513, -0.471, 0.03), (-0.09642, -0.4449, 1.49e-08), (-0.09642, -0.4449, 0.03), (-0.1299, -0.405, 1.49e-08), (-0.1299, -0.405, 0.03), (-0.1477, -0.356, 1.49e-08), (-0.1477, -0.356, 0.03), (-0.1477, -0.304, 1.49e-08), (-0.1477, -0.304, 0.03), (-0.1299, -0.255, 1.49e-08), (-0.1299, -0.255, 0.03), (-0.09642, -0.2151, 1.49e-08), (-0.09642, -0.2151, 0.03), (-0.0513, -0.189, 1.49e-08), (-0.0513, -0.189, 0.03)], [], [(0, 1, 3, 2), (2, 3, 5, 4), (4, 5, 7, 6), (6, 7, 9, 8), (8, 9, 11, 10), (10, 11, 13, 12), (12, 13, 15, 14), (14, 15, 17, 16), (16, 17, 19, 18), (18, 19, 21, 20), (20, 21, 23, 22), (22, 23, 25, 24), (24, 25, 27, 26), (26, 27, 29, 28), (28, 29, 31, 30), (30, 31, 33, 32), (3, 1, 35, 33, 31, 29, 27, 25, 23, 21, 19, 17, 15, 13, 11, 9, 7, 5), (34, 35, 1, 0), (32, 33, 35, 34), (0, 2, 4, 6, 8, 10, 12, 14, 16, 18, 20, 22, 24, 26, 28, 30, 32, 34)])
me_cylinder_011.polygons.foreach_set('use_smooth', [True] * 20)
_uv = me_cylinder_011.uv_layers.new(name='UVMap')
_uv.uv.foreach_set('vector', [0.5322, 0.1712, 0.4923, 0.1942, 0.4523, 0.125, 0.4922, 0.1019, 0.4819, 0.08967, 0.4523, 0.125, 0.391, 0.07353, 0.4206, 0.03824, 0.4068, 0.03024, 0.391, 0.07353, 0.3158, 0.04617, 0.3316, 0.002879, 0.3158, 0.0001006, 0.3158, 0.04617, 0.2358, 0.04617, 0.2358, 0.0001018, 0.2201, 0.002881, 0.2358, 0.04617, 0.1607, 0.07354, 0.1449, 0.03024, 0.131, 0.03825, 0.1607, 0.07354, 0.09937, 0.125, 0.06975, 0.08967, 0.05947, 0.1019, 0.09937, 0.125, 0.05937, 0.1943, 0.01946, 0.1712, 0.01399, 0.1863, 0.05937, 0.1943, 0.04547, 0.273, 0.0001011, 0.265, 0.0001006, 0.281, 0.04547, 0.273, 0.05937, 0.3518, 0.01399, 0.3598, 0.01947, 0.3749, 0.05937, 0.3518, 0.09937, 0.4211, 0.05947, 0.4442, 0.06976, 0.4564, 0.09937, 0.4211, 0.1607, 0.4725, 0.131, 0.5078, 0.1449, 0.5158, 0.1607, 0.4725, 0.2358, 0.4999, 0.2201, 0.5432, 0.2358, 0.546, 0.2358, 0.4999, 0.3158, 0.4999, 0.3158, 0.546, 0.3316, 0.5432, 0.3158, 0.4999, 0.391, 0.4725, 0.4068, 0.5158, 0.4206, 0.5078, 0.391, 0.4725, 0.4523, 0.4211, 0.4819, 0.4564, 0.4922, 0.4441, 0.4523, 0.4211, 0.4923, 0.3518, 0.5322, 0.3749, 0.4523, 0.125, 0.4923, 0.1942, 0.5062, 0.273, 0.4923, 0.3518, 0.4523, 0.4211, 0.391, 0.4725, 0.3158, 0.4999, 0.2358, 0.4999, 0.1607, 0.4725, 0.09937, 0.4211, 0.05937, 0.3518, 0.04547, 0.273, 0.05937, 0.1943, 0.09937, 0.125, 0.1607, 0.07354, 0.2358, 0.04617, 0.3158, 0.04617, 0.391, 0.07353, 0.5516, 0.265, 0.5062, 0.273, 0.4923, 0.1942, 0.5377, 0.1862, 0.5377, 0.3598, 0.4923, 0.3518, 0.5062, 0.273, 0.5516, 0.281, 0.4069, 0.625, 0.4469, 0.6942, 0.4608, 0.773, 0.4469, 0.8518, 0.4069, 0.9211, 0.3456, 0.9725, 0.2705, 0.9999, 0.1905, 0.9999, 0.1153, 0.9725, 0.05399, 0.9211, 0.01399, 0.8518, 0.0001006, 0.773, 0.01399, 0.6942, 0.054, 0.625, 0.1153, 0.5735, 0.1905, 0.5462, 0.2705, 0.5462, 0.3456, 0.5735])
me_cylinder_011.use_remesh_preserve_volume = False
me_cylinder_011.use_remesh_preserve_attributes = False
me_cylinder_011.use_mirror_vertex_groups = False
me_cylinder_011.update()

# ---- objects
ob_base = bpy.data.objects.new('Base', me_cylinder_018)
ob_slot_005 = bpy.data.objects.new('Slot.005', me_cylinder_017)
ob_slot_006 = bpy.data.objects.new('Slot.006', me_cylinder_016)
ob_slot_004 = bpy.data.objects.new('Slot.004', me_cylinder_007)
ob_slot_003 = bpy.data.objects.new('Slot.003', me_cylinder_006)
ob_slot_002 = bpy.data.objects.new('Slot.002', me_cylinder_005)
ob_slot_001 = bpy.data.objects.new('Slot.001', me_cylinder_004)
ob_slot_000 = bpy.data.objects.new('Slot.000', me_cylinder_011)

# ---- transforms, parenting, visibility, modifiers, constraints
ob_base.location = (0.0, 0.0, 0.0)
ob_base.lineart.crease_threshold = 0.0
_m = ob_base.modifiers.new('EdgeSplit', 'EDGE_SPLIT')
ob_slot_005.parent = ob_base
ob_slot_005.location = (0.0, 0.0, 0.0)
ob_slot_005.lineart.crease_threshold = 0.0
_m = ob_slot_005.modifiers.new('EdgeSplit', 'EDGE_SPLIT')
ob_slot_006.parent = ob_base
ob_slot_006.location = (0.0, 0.0, 0.0)
ob_slot_006.lineart.crease_threshold = 0.0
_m = ob_slot_006.modifiers.new('EdgeSplit', 'EDGE_SPLIT')
ob_slot_004.parent = ob_base
ob_slot_004.location = (0.0, 0.0, 0.0)
ob_slot_004.lineart.crease_threshold = 0.0
_m = ob_slot_004.modifiers.new('EdgeSplit', 'EDGE_SPLIT')
ob_slot_003.parent = ob_base
ob_slot_003.location = (0.0, 0.0, 0.0)
ob_slot_003.lineart.crease_threshold = 0.0
_m = ob_slot_003.modifiers.new('EdgeSplit', 'EDGE_SPLIT')
ob_slot_002.parent = ob_base
ob_slot_002.location = (0.0, 0.0, 0.0)
ob_slot_002.lineart.crease_threshold = 0.0
_m = ob_slot_002.modifiers.new('EdgeSplit', 'EDGE_SPLIT')
ob_slot_001.parent = ob_base
ob_slot_001.location = (0.0, 0.0, 0.0)
ob_slot_001.lineart.crease_threshold = 0.0
_m = ob_slot_001.modifiers.new('EdgeSplit', 'EDGE_SPLIT')
ob_slot_000.parent = ob_base
ob_slot_000.location = (0.0, 0.0, 0.0)
ob_slot_000.lineart.crease_threshold = 0.0
_m = ob_slot_000.modifiers.new('EdgeSplit', 'EDGE_SPLIT')

# ---- collection membership
col_collection_1.objects.link(ob_base)
col_collection_1.objects.link(ob_slot_005)
col_collection_1.objects.link(ob_slot_006)
col_collection_1.objects.link(ob_slot_004)
col_collection_1.objects.link(ob_slot_003)
col_collection_1.objects.link(ob_slot_002)
col_collection_1.objects.link(ob_slot_001)
col_collection_1.objects.link(ob_slot_000)

# ---- scene / render settings (as saved in the file)
scene.frame_start = 1; scene.frame_end = 250; scene.frame_set(1)
scene.render.engine = 'BLENDER_EEVEE_NEXT'
scene.render.resolution_percentage = 50
scene.render.dither_intensity = 0.0
scene.cycles.use_denoising = False
scene.cycles.samples = 10
scene.cycles.sampling_pattern = 'TABULATED_SOBOL'
scene.cycles.light_sampling_threshold = 0.0
scene.cycles.use_adaptive_sampling = False
scene.cycles.use_light_tree = False
scene.cycles.blur_glossy = 0.0
scene.cycles.volume_bounces = 1
scene.cycles.pixel_filter_type = 'GAUSSIAN'
scene.cycles.sample_clamp_indirect = 0.0
scene.view_settings.view_transform = 'Standard'
bpy.context.view_layer.update()

# ---- added for rendering (the .blend has no active camera and no usable light): camera, sun
cam_auto = bpy.data.cameras.new('AutoCamera')
cam_auto.lens = 50.0
cam_auto.sensor_width = 36.0
cam_auto.clip_end = 1000.0
ob_auto_camera = bpy.data.objects.new('AutoCamera', cam_auto)
scene.collection.objects.link(ob_auto_camera)
ob_auto_camera.location = (1.23149, -1.47779, 0.98519)
ob_auto_camera.rotation_euler = (1.09748, -7.21219e-08, 0.694738)
scene.camera = ob_auto_camera
light_auto_sun = bpy.data.lights.new('AutoSun', 'SUN')
light_auto_sun.energy = 3.0
light_auto_sun.angle = 0.0523599
ob_auto_sun = bpy.data.objects.new('AutoSun', light_auto_sun)
scene.collection.objects.link(ob_auto_sun)
ob_auto_sun.rotation_euler = (0.872665, 0.174533, 0.523599)
bpy.context.view_layer.update()

